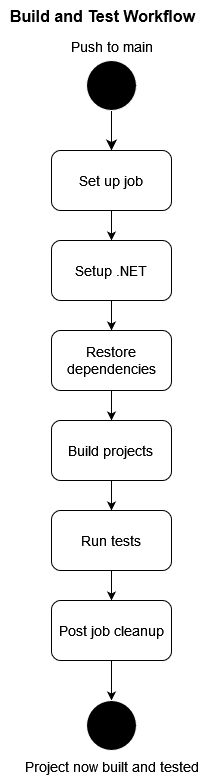

The diagram above was exported from draw.io. Its source (the exported page's mxGraphModel, read from the mxfile embedded in the PNG):
<mxGraphModel dx="1341" dy="1214" grid="0" gridSize="10" guides="1" tooltips="1" connect="1" arrows="1" fold="1" page="0" pageScale="1" pageWidth="850" pageHeight="1100" background="none" math="0" shadow="0">
  <root>
    <mxCell id="0" />
    <mxCell id="1" parent="0" />
    <mxCell id="ihTMSNvi8Qx-ENKNWh8A-1" value="" style="ellipse;whiteSpace=wrap;html=1;aspect=fixed;fontSize=16;fillColor=#000000;strokeColor=#F7F7F7;" parent="1" vertex="1">
      <mxGeometry x="-290" y="-180" width="50" height="50" as="geometry" />
    </mxCell>
    <mxCell id="ihTMSNvi8Qx-ENKNWh8A-9" style="edgeStyle=none;curved=1;rounded=0;orthogonalLoop=1;jettySize=auto;html=1;exitX=0.5;exitY=1;exitDx=0;exitDy=0;entryX=0.5;entryY=0;entryDx=0;entryDy=0;fontSize=12;startSize=8;endSize=8;strokeColor=#000000;" parent="1" source="ihTMSNvi8Qx-ENKNWh8A-2" target="ihTMSNvi8Qx-ENKNWh8A-5" edge="1">
      <mxGeometry relative="1" as="geometry" />
    </mxCell>
    <mxCell id="ihTMSNvi8Qx-ENKNWh8A-2" value="" style="ellipse;whiteSpace=wrap;html=1;aspect=fixed;fontSize=16;fillColor=#000000;strokeColor=#FFFFFF;" parent="1" vertex="1">
      <mxGeometry x="-290" y="-180" width="50" height="50" as="geometry" />
    </mxCell>
    <mxCell id="InRQjUJQ77CktsJAbl-D-2" style="edgeStyle=orthogonalEdgeStyle;rounded=0;orthogonalLoop=1;jettySize=auto;html=1;exitX=0.5;exitY=1;exitDx=0;exitDy=0;entryX=0.5;entryY=0;entryDx=0;entryDy=0;strokeColor=#000000;" parent="1" source="ihTMSNvi8Qx-ENKNWh8A-5" target="InRQjUJQ77CktsJAbl-D-1" edge="1">
      <mxGeometry relative="1" as="geometry" />
    </mxCell>
    <mxCell id="ihTMSNvi8Qx-ENKNWh8A-5" value="&lt;font style=&quot;font-size: 14px;&quot;&gt;Set up job&lt;/font&gt;&lt;font style=&quot;font-size: 14px;&quot;&gt;&lt;br&gt;&lt;/font&gt;" style="rounded=1;whiteSpace=wrap;html=1;fontSize=16;strokeColor=#000000;fillColor=#FFFFFF;" parent="1" vertex="1">
      <mxGeometry x="-325" y="-90" width="120" height="60" as="geometry" />
    </mxCell>
    <mxCell id="ihTMSNvi8Qx-ENKNWh8A-10" value="&lt;div&gt;&lt;font color=&quot;#000000&quot;&gt;&lt;b&gt;Build and Test Workflow&lt;/b&gt;&lt;/font&gt;&lt;/div&gt;" style="text;html=1;align=center;verticalAlign=middle;resizable=0;points=[];autosize=1;strokeColor=none;fillColor=none;fontSize=16;fontColor=#FAFAFA;fontStyle=0" parent="1" vertex="1">
      <mxGeometry x="-376" y="-240" width="203" height="31" as="geometry" />
    </mxCell>
    <mxCell id="ihTMSNvi8Qx-ENKNWh8A-11" value="&lt;font color=&quot;#000000&quot; style=&quot;font-size: 14px;&quot;&gt;Push to main&lt;/font&gt;" style="text;html=1;align=center;verticalAlign=middle;resizable=0;points=[];autosize=1;strokeColor=none;fillColor=none;fontSize=16;fontColor=#EDEDED;" parent="1" vertex="1">
      <mxGeometry x="-315" y="-210" width="100" height="31" as="geometry" />
    </mxCell>
    <mxCell id="InRQjUJQ77CktsJAbl-D-4" style="edgeStyle=orthogonalEdgeStyle;rounded=0;orthogonalLoop=1;jettySize=auto;html=1;exitX=0.5;exitY=1;exitDx=0;exitDy=0;entryX=0.5;entryY=0;entryDx=0;entryDy=0;strokeColor=#000000;" parent="1" source="InRQjUJQ77CktsJAbl-D-1" target="InRQjUJQ77CktsJAbl-D-3" edge="1">
      <mxGeometry relative="1" as="geometry" />
    </mxCell>
    <mxCell id="InRQjUJQ77CktsJAbl-D-1" value="&lt;font style=&quot;font-size: 14px;&quot;&gt;Setup .NET&lt;/font&gt;" style="rounded=1;whiteSpace=wrap;html=1;strokeColor=#000000;fillColor=#FFFFFF;" parent="1" vertex="1">
      <mxGeometry x="-325" width="120" height="60" as="geometry" />
    </mxCell>
    <mxCell id="InRQjUJQ77CktsJAbl-D-6" style="edgeStyle=orthogonalEdgeStyle;rounded=0;orthogonalLoop=1;jettySize=auto;html=1;exitX=0.5;exitY=1;exitDx=0;exitDy=0;entryX=0.5;entryY=0;entryDx=0;entryDy=0;strokeColor=#000000;" parent="1" source="InRQjUJQ77CktsJAbl-D-3" target="InRQjUJQ77CktsJAbl-D-5" edge="1">
      <mxGeometry relative="1" as="geometry" />
    </mxCell>
    <mxCell id="InRQjUJQ77CktsJAbl-D-3" value="&lt;font style=&quot;font-size: 14px;&quot;&gt;Restore dependencies&lt;/font&gt;" style="rounded=1;whiteSpace=wrap;html=1;strokeColor=#000000;fillColor=#FFFFFF;" parent="1" vertex="1">
      <mxGeometry x="-325" y="90" width="120" height="60" as="geometry" />
    </mxCell>
    <mxCell id="InRQjUJQ77CktsJAbl-D-8" style="edgeStyle=orthogonalEdgeStyle;rounded=0;orthogonalLoop=1;jettySize=auto;html=1;exitX=0.5;exitY=1;exitDx=0;exitDy=0;entryX=0.5;entryY=0;entryDx=0;entryDy=0;strokeColor=#000000;" parent="1" source="InRQjUJQ77CktsJAbl-D-5" target="InRQjUJQ77CktsJAbl-D-7" edge="1">
      <mxGeometry relative="1" as="geometry" />
    </mxCell>
    <mxCell id="InRQjUJQ77CktsJAbl-D-5" value="&lt;font style=&quot;font-size: 14px;&quot;&gt;Build projects&lt;/font&gt;&lt;font style=&quot;font-size: 14px;&quot;&gt;&lt;br&gt;&lt;/font&gt;" style="rounded=1;whiteSpace=wrap;html=1;fillColor=#FFFFFF;strokeColor=#000000;" parent="1" vertex="1">
      <mxGeometry x="-325" y="180" width="120" height="60" as="geometry" />
    </mxCell>
    <mxCell id="InRQjUJQ77CktsJAbl-D-10" style="edgeStyle=orthogonalEdgeStyle;rounded=0;orthogonalLoop=1;jettySize=auto;html=1;exitX=0.5;exitY=1;exitDx=0;exitDy=0;entryX=0.5;entryY=0;entryDx=0;entryDy=0;strokeColor=#000000;" parent="1" source="InRQjUJQ77CktsJAbl-D-7" target="InRQjUJQ77CktsJAbl-D-9" edge="1">
      <mxGeometry relative="1" as="geometry" />
    </mxCell>
    <mxCell id="InRQjUJQ77CktsJAbl-D-7" value="&lt;font style=&quot;font-size: 14px;&quot;&gt;Run tests&lt;/font&gt;" style="rounded=1;whiteSpace=wrap;html=1;strokeColor=#000000;fillColor=#FFFFFF;" parent="1" vertex="1">
      <mxGeometry x="-325" y="270" width="120" height="60" as="geometry" />
    </mxCell>
    <mxCell id="InRQjUJQ77CktsJAbl-D-12" style="edgeStyle=orthogonalEdgeStyle;rounded=0;orthogonalLoop=1;jettySize=auto;html=1;exitX=0.5;exitY=1;exitDx=0;exitDy=0;entryX=0.5;entryY=0;entryDx=0;entryDy=0;strokeColor=#000000;" parent="1" source="InRQjUJQ77CktsJAbl-D-9" target="InRQjUJQ77CktsJAbl-D-11" edge="1">
      <mxGeometry relative="1" as="geometry" />
    </mxCell>
    <mxCell id="InRQjUJQ77CktsJAbl-D-9" value="&lt;font style=&quot;font-size: 14px;&quot;&gt;Post job cleanup&lt;/font&gt;" style="rounded=1;whiteSpace=wrap;html=1;strokeColor=#000000;fillColor=#FFFFFF;" parent="1" vertex="1">
      <mxGeometry x="-325" y="360" width="120" height="60" as="geometry" />
    </mxCell>
    <mxCell id="InRQjUJQ77CktsJAbl-D-11" value="" style="ellipse;whiteSpace=wrap;html=1;aspect=fixed;fontSize=16;fillColor=#000000;strokeColor=#FFFFFF;" parent="1" vertex="1">
      <mxGeometry x="-290" y="460" width="50" height="50" as="geometry" />
    </mxCell>
    <mxCell id="InRQjUJQ77CktsJAbl-D-13" value="&lt;font style=&quot;font-size: 14px;&quot;&gt;Project now built and tested&lt;/font&gt;" style="text;html=1;align=center;verticalAlign=middle;resizable=0;points=[];autosize=1;strokeColor=none;fillColor=none;" parent="1" vertex="1">
      <mxGeometry x="-361" y="511" width="192" height="29" as="geometry" />
    </mxCell>
  </root>
</mxGraphModel>